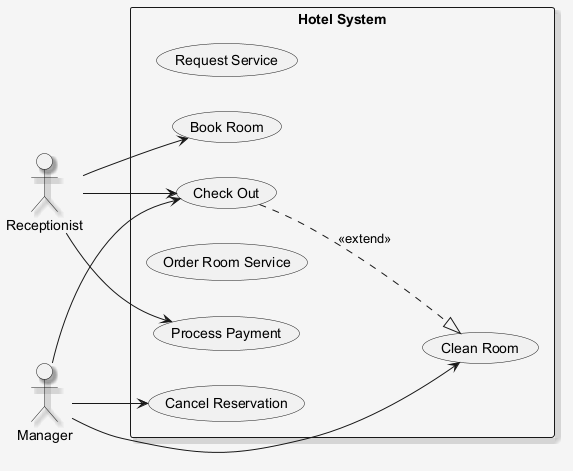

The diagram above was rendered by PlantUML. Its source (embedded in the PNG):
@startuml
skinparam shadowing false
skinparam backgroundColor #F5F5F5
skinparam shadowing true
left to right direction
actor "Receptionist" as Receptionist
actor "Manager" as Manager
rectangle "Hotel System" {
  usecase "Request Service" as UC_RequestService
  usecase "Check Out" as UC_CheckOut
  usecase "Book Room" as UC_BookRoom
  usecase "Clean Room" as UC_CleanRoom
  usecase "Order Room Service" as UC_OrderRoomService
  usecase "Cancel Reservation" as UC_CancelReservation
  usecase "Process Payment" as UC_ProcessPayment
}
Receptionist --> UC_BookRoom
Receptionist --> UC_ProcessPayment
Receptionist --> UC_CheckOut
Manager --> UC_CleanRoom
Manager --> UC_CancelReservation
Manager --> UC_CheckOut
UC_CheckOut ..|> UC_CleanRoom : <<extend>>
@enduml